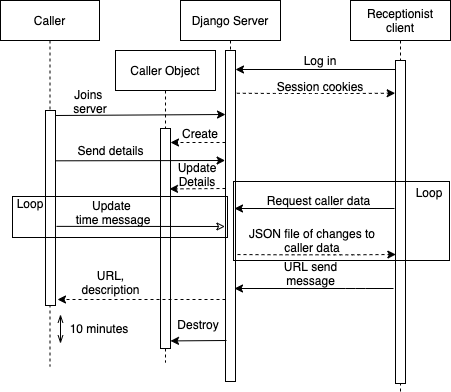

The diagram above was exported from draw.io. Its source (the exported page's mxGraphModel, read from the mxfile embedded in the PNG):
<mxGraphModel dx="1113" dy="722" grid="0" gridSize="7" guides="1" tooltips="1" connect="1" arrows="1" fold="1" page="1" pageScale="1" pageWidth="850" pageHeight="1100" math="0" shadow="0">
  <root>
    <mxCell id="0" />
    <mxCell id="1" parent="0" />
    <mxCell id="3nuBFxr9cyL0pnOWT2aG-1" value="Caller" style="shape=umlLifeline;perimeter=lifelinePerimeter;container=1;collapsible=0;recursiveResize=0;rounded=0;shadow=0;strokeWidth=1;" parent="1" vertex="1">
      <mxGeometry x="120" y="80" width="99" height="366" as="geometry" />
    </mxCell>
    <mxCell id="3nuBFxr9cyL0pnOWT2aG-2" value="" style="points=[];perimeter=orthogonalPerimeter;rounded=0;shadow=0;strokeWidth=1;" parent="3nuBFxr9cyL0pnOWT2aG-1" vertex="1">
      <mxGeometry x="45" y="110" width="10" height="195" as="geometry" />
    </mxCell>
    <mxCell id="3nuBFxr9cyL0pnOWT2aG-5" value="Django Server" style="shape=umlLifeline;perimeter=lifelinePerimeter;container=1;collapsible=0;recursiveResize=0;rounded=0;shadow=0;strokeWidth=1;" parent="1" vertex="1">
      <mxGeometry x="300" y="80" width="100" height="381" as="geometry" />
    </mxCell>
    <mxCell id="3nuBFxr9cyL0pnOWT2aG-6" value="" style="points=[];perimeter=orthogonalPerimeter;rounded=0;shadow=0;strokeWidth=1;" parent="3nuBFxr9cyL0pnOWT2aG-5" vertex="1">
      <mxGeometry x="45" y="50" width="10" height="331" as="geometry" />
    </mxCell>
    <mxCell id="BrRW7-rSdFiyFgOJRk3t-3" value="Receptionist &#10;client" style="shape=umlLifeline;perimeter=lifelinePerimeter;container=1;collapsible=0;recursiveResize=0;rounded=0;shadow=0;strokeWidth=1;" vertex="1" parent="1">
      <mxGeometry x="470" y="80" width="100" height="391" as="geometry" />
    </mxCell>
    <mxCell id="BrRW7-rSdFiyFgOJRk3t-4" value="" style="points=[];perimeter=orthogonalPerimeter;rounded=0;shadow=0;strokeWidth=1;" vertex="1" parent="BrRW7-rSdFiyFgOJRk3t-3">
      <mxGeometry x="45" y="60" width="10" height="323" as="geometry" />
    </mxCell>
    <mxCell id="BrRW7-rSdFiyFgOJRk3t-5" value="" style="endArrow=classic;html=1;" edge="1" parent="1">
      <mxGeometry width="50" height="50" relative="1" as="geometry">
        <mxPoint x="515" y="149" as="sourcePoint" />
        <mxPoint x="355" y="149" as="targetPoint" />
        <Array as="points" />
      </mxGeometry>
    </mxCell>
    <mxCell id="BrRW7-rSdFiyFgOJRk3t-6" value="Log in" style="text;html=1;strokeColor=none;fillColor=none;align=center;verticalAlign=middle;whiteSpace=wrap;rounded=0;" vertex="1" parent="1">
      <mxGeometry x="420" y="130" width="40" height="20" as="geometry" />
    </mxCell>
    <mxCell id="BrRW7-rSdFiyFgOJRk3t-7" value="" style="endArrow=classic;html=1;exitX=1.033;exitY=0.159;exitDx=0;exitDy=0;exitPerimeter=0;entryX=-0.133;entryY=0.135;entryDx=0;entryDy=0;entryPerimeter=0;dashed=1;" edge="1" parent="1">
      <mxGeometry width="50" height="50" relative="1" as="geometry">
        <mxPoint x="356.33000000000004" y="172.75" as="sourcePoint" />
        <mxPoint x="514.6700000000001" y="172.7" as="targetPoint" />
        <Array as="points">
          <mxPoint x="401" y="173" />
          <mxPoint x="431" y="173" />
          <mxPoint x="451" y="173" />
          <mxPoint x="471" y="173" />
        </Array>
      </mxGeometry>
    </mxCell>
    <mxCell id="BrRW7-rSdFiyFgOJRk3t-8" value="Session cookies" style="text;html=1;strokeColor=none;fillColor=none;align=center;verticalAlign=middle;whiteSpace=wrap;rounded=0;" vertex="1" parent="1">
      <mxGeometry x="390" y="156" width="100" height="20" as="geometry" />
    </mxCell>
    <mxCell id="BrRW7-rSdFiyFgOJRk3t-11" value="" style="endArrow=classic;html=1;" edge="1" parent="1">
      <mxGeometry width="50" height="50" relative="1" as="geometry">
        <mxPoint x="175" y="195" as="sourcePoint" />
        <mxPoint x="345" y="194" as="targetPoint" />
      </mxGeometry>
    </mxCell>
    <mxCell id="BrRW7-rSdFiyFgOJRk3t-12" value="Joins &lt;br&gt;server" style="text;html=1;strokeColor=none;fillColor=none;align=center;verticalAlign=middle;whiteSpace=wrap;rounded=0;" vertex="1" parent="1">
      <mxGeometry x="170" y="171" width="80" height="20" as="geometry" />
    </mxCell>
    <mxCell id="BrRW7-rSdFiyFgOJRk3t-15" value="Send details" style="text;html=1;strokeColor=none;fillColor=none;align=center;verticalAlign=middle;whiteSpace=wrap;rounded=0;" vertex="1" parent="1">
      <mxGeometry x="192" y="220" width="77" height="20" as="geometry" />
    </mxCell>
    <mxCell id="BrRW7-rSdFiyFgOJRk3t-16" value="" style="endArrow=classic;html=1;" edge="1" parent="1">
      <mxGeometry width="50" height="50" relative="1" as="geometry">
        <mxPoint x="514" y="288" as="sourcePoint" />
        <mxPoint x="354" y="288" as="targetPoint" />
        <Array as="points">
          <mxPoint x="460" y="288" />
        </Array>
      </mxGeometry>
    </mxCell>
    <mxCell id="BrRW7-rSdFiyFgOJRk3t-17" value="Request caller data" style="text;html=1;strokeColor=none;fillColor=none;align=center;verticalAlign=middle;whiteSpace=wrap;rounded=0;" vertex="1" parent="1">
      <mxGeometry x="374.5" y="270" width="127" height="20" as="geometry" />
    </mxCell>
    <mxCell id="BrRW7-rSdFiyFgOJRk3t-18" value="" style="endArrow=classic;html=1;exitX=1.033;exitY=0.159;exitDx=0;exitDy=0;exitPerimeter=0;entryX=-0.133;entryY=0.135;entryDx=0;entryDy=0;entryPerimeter=0;dashed=1;" edge="1" parent="1">
      <mxGeometry width="50" height="50" relative="1" as="geometry">
        <mxPoint x="357.00000000000006" y="334.05" as="sourcePoint" />
        <mxPoint x="515.34" y="334" as="targetPoint" />
        <Array as="points">
          <mxPoint x="401.67" y="334.3" />
          <mxPoint x="431.67" y="334.3" />
          <mxPoint x="451.67" y="334.3" />
          <mxPoint x="471.67" y="334.3" />
        </Array>
      </mxGeometry>
    </mxCell>
    <mxCell id="BrRW7-rSdFiyFgOJRk3t-19" value="JSON file of changes to caller data" style="text;html=1;strokeColor=none;fillColor=none;align=center;verticalAlign=middle;whiteSpace=wrap;rounded=0;" vertex="1" parent="1">
      <mxGeometry x="354" y="310" width="156" height="20" as="geometry" />
    </mxCell>
    <mxCell id="BrRW7-rSdFiyFgOJRk3t-24" value="Update &lt;br&gt;time message" style="text;html=1;strokeColor=none;fillColor=none;align=center;verticalAlign=middle;whiteSpace=wrap;rounded=0;" vertex="1" parent="1">
      <mxGeometry x="168.99999999999997" y="282" width="128" height="20" as="geometry" />
    </mxCell>
    <mxCell id="BrRW7-rSdFiyFgOJRk3t-25" value="Caller Object" style="shape=umlLifeline;perimeter=lifelinePerimeter;container=1;collapsible=0;recursiveResize=0;rounded=0;shadow=0;strokeWidth=1;" vertex="1" parent="1">
      <mxGeometry x="235" y="130" width="100" height="312" as="geometry" />
    </mxCell>
    <mxCell id="BrRW7-rSdFiyFgOJRk3t-26" value="" style="points=[];perimeter=orthogonalPerimeter;rounded=0;shadow=0;strokeWidth=1;" vertex="1" parent="BrRW7-rSdFiyFgOJRk3t-25">
      <mxGeometry x="45" y="78" width="10" height="220" as="geometry" />
    </mxCell>
    <mxCell id="BrRW7-rSdFiyFgOJRk3t-27" value="" style="endArrow=classic;html=1;dashed=1;" edge="1" parent="1">
      <mxGeometry width="50" height="50" relative="1" as="geometry">
        <mxPoint x="345" y="222" as="sourcePoint" />
        <mxPoint x="290" y="222" as="targetPoint" />
      </mxGeometry>
    </mxCell>
    <mxCell id="BrRW7-rSdFiyFgOJRk3t-28" value="Create" style="text;html=1;strokeColor=none;fillColor=none;align=center;verticalAlign=middle;whiteSpace=wrap;rounded=0;" vertex="1" parent="1">
      <mxGeometry x="300" y="203" width="40" height="20" as="geometry" />
    </mxCell>
    <mxCell id="BrRW7-rSdFiyFgOJRk3t-29" value="" style="endArrow=classic;html=1;dashed=1;" edge="1" parent="1">
      <mxGeometry width="50" height="50" relative="1" as="geometry">
        <mxPoint x="345" y="268.00000000000006" as="sourcePoint" />
        <mxPoint x="288.9999999999999" y="268.42" as="targetPoint" />
      </mxGeometry>
    </mxCell>
    <mxCell id="BrRW7-rSdFiyFgOJRk3t-30" value="Update&lt;br&gt;Details" style="text;html=1;strokeColor=none;fillColor=none;align=center;verticalAlign=middle;whiteSpace=wrap;rounded=0;" vertex="1" parent="1">
      <mxGeometry x="297" y="244" width="40" height="20" as="geometry" />
    </mxCell>
    <mxCell id="BrRW7-rSdFiyFgOJRk3t-34" value="" style="endArrow=classic;html=1;" edge="1" parent="1">
      <mxGeometry width="50" height="50" relative="1" as="geometry">
        <mxPoint x="345.9999999999999" y="420" as="sourcePoint" />
        <mxPoint x="289.9999999999999" y="420.4200000000001" as="targetPoint" />
      </mxGeometry>
    </mxCell>
    <mxCell id="BrRW7-rSdFiyFgOJRk3t-35" value="Destroy" style="text;html=1;strokeColor=none;fillColor=none;align=center;verticalAlign=middle;whiteSpace=wrap;rounded=0;" vertex="1" parent="1">
      <mxGeometry x="298" y="394" width="40" height="20" as="geometry" />
    </mxCell>
    <mxCell id="BrRW7-rSdFiyFgOJRk3t-37" value="" style="endArrow=classic;html=1;" edge="1" parent="1">
      <mxGeometry width="50" height="50" relative="1" as="geometry">
        <mxPoint x="513" y="368" as="sourcePoint" />
        <mxPoint x="354" y="368" as="targetPoint" />
        <Array as="points">
          <mxPoint x="475" y="368" />
        </Array>
      </mxGeometry>
    </mxCell>
    <mxCell id="BrRW7-rSdFiyFgOJRk3t-38" value="URL send message" style="text;html=1;strokeColor=none;fillColor=none;align=center;verticalAlign=middle;whiteSpace=wrap;rounded=0;" vertex="1" parent="1">
      <mxGeometry x="384.5" y="343" width="91" height="20" as="geometry" />
    </mxCell>
    <mxCell id="BrRW7-rSdFiyFgOJRk3t-39" value="" style="endArrow=classic;html=1;dashed=1;" edge="1" parent="1">
      <mxGeometry width="50" height="50" relative="1" as="geometry">
        <mxPoint x="345" y="379" as="sourcePoint" />
        <mxPoint x="177" y="379" as="targetPoint" />
      </mxGeometry>
    </mxCell>
    <mxCell id="BrRW7-rSdFiyFgOJRk3t-40" value="URL, description" style="text;html=1;strokeColor=none;fillColor=none;align=center;verticalAlign=middle;whiteSpace=wrap;rounded=0;" vertex="1" parent="1">
      <mxGeometry x="201" y="352" width="59" height="20" as="geometry" />
    </mxCell>
    <mxCell id="BrRW7-rSdFiyFgOJRk3t-14" value="" style="endArrow=classic;html=1;exitX=1.003;exitY=0.059;exitDx=0;exitDy=0;exitPerimeter=0;entryX=-0.035;entryY=0.26;entryDx=0;entryDy=0;entryPerimeter=0;" edge="1" parent="1">
      <mxGeometry width="50" height="50" relative="1" as="geometry">
        <mxPoint x="175" y="240.30999999999995" as="sourcePoint" />
        <mxPoint x="344.62" y="240" as="targetPoint" />
      </mxGeometry>
    </mxCell>
    <mxCell id="BrRW7-rSdFiyFgOJRk3t-23" value="" style="endArrow=classic;html=1;exitX=1.059;exitY=0.558;exitDx=0;exitDy=0;exitPerimeter=0;endFill=0;" edge="1" parent="1">
      <mxGeometry width="50" height="50" relative="1" as="geometry">
        <mxPoint x="175.99999999999977" y="305.8660000000001" as="sourcePoint" />
        <mxPoint x="344.40999999999997" y="306" as="targetPoint" />
      </mxGeometry>
    </mxCell>
    <mxCell id="BrRW7-rSdFiyFgOJRk3t-51" value="" style="rounded=0;whiteSpace=wrap;html=1;fillColor=none;" vertex="1" parent="1">
      <mxGeometry x="132" y="276" width="215" height="41" as="geometry" />
    </mxCell>
    <mxCell id="BrRW7-rSdFiyFgOJRk3t-53" value="Loop" style="text;html=1;strokeColor=none;fillColor=none;align=center;verticalAlign=middle;whiteSpace=wrap;rounded=0;" vertex="1" parent="1">
      <mxGeometry x="130" y="273" width="40" height="20" as="geometry" />
    </mxCell>
    <mxCell id="BrRW7-rSdFiyFgOJRk3t-54" value="" style="rounded=0;whiteSpace=wrap;html=1;fillColor=none;" vertex="1" parent="1">
      <mxGeometry x="353" y="261" width="216" height="79" as="geometry" />
    </mxCell>
    <mxCell id="BrRW7-rSdFiyFgOJRk3t-55" value="Loop" style="text;html=1;strokeColor=none;fillColor=none;align=center;verticalAlign=middle;whiteSpace=wrap;rounded=0;" vertex="1" parent="1">
      <mxGeometry x="529" y="262" width="40" height="20" as="geometry" />
    </mxCell>
    <mxCell id="BrRW7-rSdFiyFgOJRk3t-56" value="" style="endArrow=openThin;startArrow=openThin;html=1;endFill=0;startFill=0;" edge="1" parent="1">
      <mxGeometry width="50" height="50" relative="1" as="geometry">
        <mxPoint x="180" y="423" as="sourcePoint" />
        <mxPoint x="180" y="394" as="targetPoint" />
      </mxGeometry>
    </mxCell>
    <mxCell id="BrRW7-rSdFiyFgOJRk3t-57" value="10 minutes" style="text;html=1;strokeColor=none;fillColor=none;align=center;verticalAlign=middle;whiteSpace=wrap;rounded=0;" vertex="1" parent="1">
      <mxGeometry x="183" y="398" width="72" height="20" as="geometry" />
    </mxCell>
  </root>
</mxGraphModel>